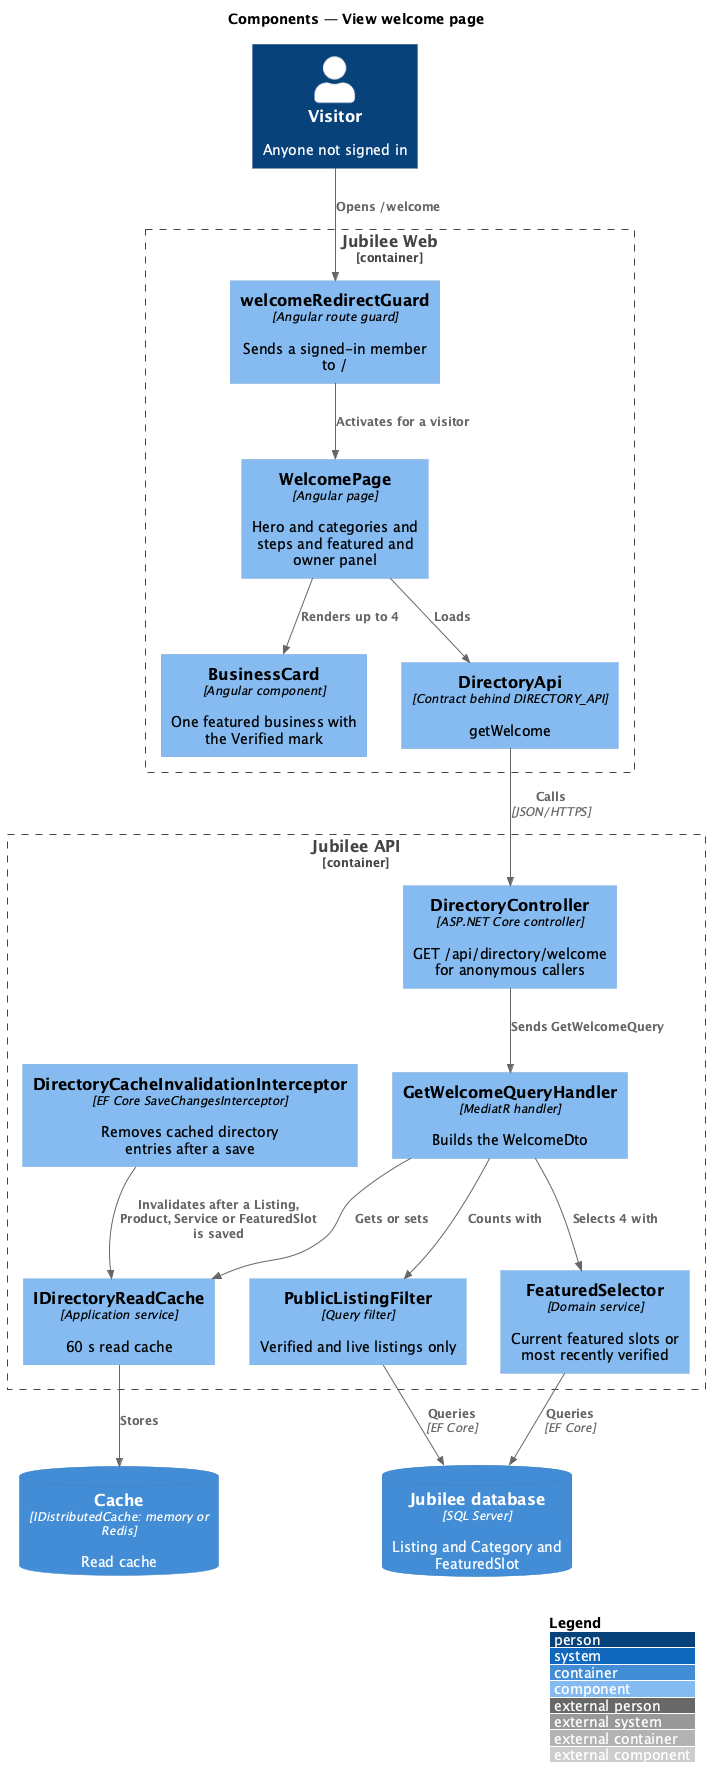

The diagram above was rendered by PlantUML. Its source (embedded in the PNG):
@startuml
!include <C4/C4_Component>
LAYOUT_WITH_LEGEND()
title Components — View welcome page


Person(visitor, "Visitor", "Anyone not signed in")
Container_Boundary(web, "Jubilee Web") {
  Component(guard, "welcomeRedirectGuard", "Angular route guard", "Sends a signed-in member to /")
  Component(page, "WelcomePage", "Angular page", "Hero and categories and steps and featured and owner panel")
  Component(card, "BusinessCard", "Angular component", "One featured business with the Verified mark")
  Component(client, "DirectoryApi", "Contract behind DIRECTORY_API", "getWelcome")
}
Container_Boundary(api, "Jubilee API") {
  Component(ctrl, "DirectoryController", "ASP.NET Core controller", "GET /api/directory/welcome for anonymous callers")
  Component(handler, "GetWelcomeQueryHandler", "MediatR handler", "Builds the WelcomeDto")
  Component(readCache, "IDirectoryReadCache", "Application service", "60 s read cache")
  Component(filter, "PublicListingFilter", "Query filter", "Verified and live listings only")
  Component(selector, "FeaturedSelector", "Domain service", "Current featured slots or most recently verified")
  Component(invalidator, "DirectoryCacheInvalidationInterceptor", "EF Core SaveChangesInterceptor", "Removes cached directory entries after a save")
}
ContainerDb(cache, "Cache", "IDistributedCache: memory or Redis", "Read cache")
ContainerDb(db, "Jubilee database", "SQL Server", "Listing and Category and FeaturedSlot")

Rel(visitor, guard, "Opens /welcome")
Rel(guard, page, "Activates for a visitor")
Rel(page, card, "Renders up to 4")
Rel(page, client, "Loads")
Rel(client, ctrl, "Calls", "JSON/HTTPS")
Rel(ctrl, handler, "Sends GetWelcomeQuery")
Rel(handler, readCache, "Gets or sets")
Rel(handler, filter, "Counts with")
Rel(handler, selector, "Selects 4 with")
Rel(readCache, cache, "Stores")
Rel(filter, db, "Queries", "EF Core")
Rel(selector, db, "Queries", "EF Core")
Rel(invalidator, readCache, "Invalidates after a Listing, Product, Service or FeaturedSlot is saved")
@enduml